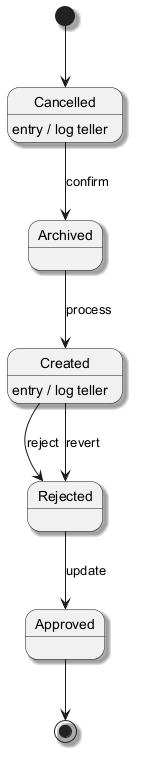

The diagram above was rendered by PlantUML. Its source (embedded in the PNG):
@startuml
skinparam backgroundColor #FFFFFF
skinparam classBackgroundColor #E8F4FA
skinparam classBorderColor #2C7DA0
skinparam shadowing true
[*] --> Cancelled
Cancelled --> Archived : confirm
Cancelled : entry / log teller
Archived --> Created : process
Created --> Rejected : reject
Created : entry / log teller
Rejected --> Approved : update
Created --> Rejected : revert
Approved --> [*]
@enduml